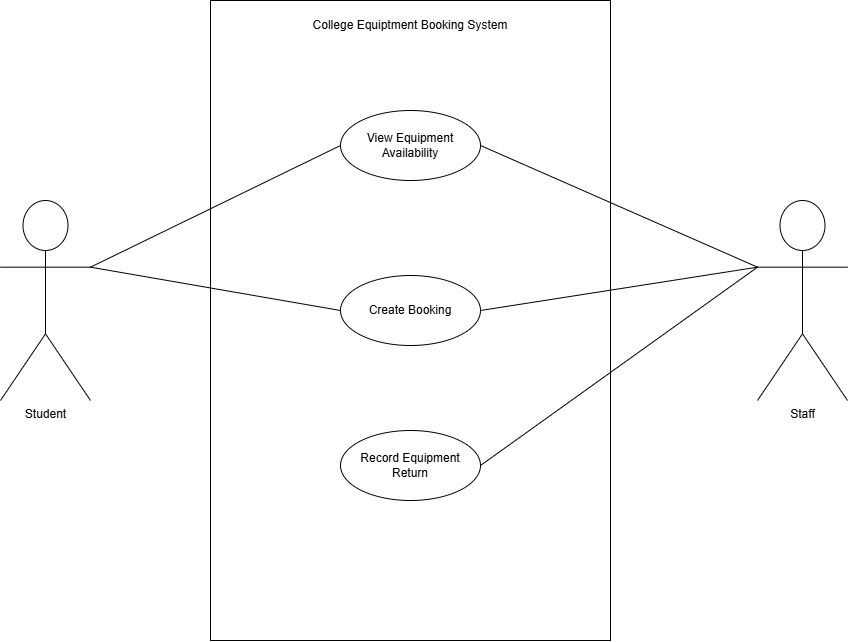

The diagram above was exported from draw.io. Its source (the exported page's mxGraphModel, read from the mxfile embedded in the PNG):
<mxGraphModel dx="886" dy="904" grid="1" gridSize="10" guides="1" tooltips="1" connect="1" arrows="1" fold="1" page="1" pageScale="1" pageWidth="827" pageHeight="1169" math="0" shadow="0">
  <root>
    <mxCell id="0" />
    <mxCell id="1" parent="0" />
    <mxCell id="g9EK2p9ToK9TXOII8iNo-1" parent="1" style="rounded=0;whiteSpace=wrap;html=1;" value="" vertex="1">
      <mxGeometry height="640" width="400" x="250" y="210" as="geometry" />
    </mxCell>
    <mxCell id="g9EK2p9ToK9TXOII8iNo-2" parent="1" style="text;html=1;whiteSpace=wrap;strokeColor=none;fillColor=none;align=center;verticalAlign=middle;rounded=0;" value="College Equiptment Booking System" vertex="1">
      <mxGeometry height="30" width="200" x="350" y="220" as="geometry" />
    </mxCell>
    <mxCell id="g9EK2p9ToK9TXOII8iNo-3" parent="1" style="ellipse;whiteSpace=wrap;html=1;" value="View Equipment Availability" vertex="1">
      <mxGeometry height="70" width="140" x="380" y="320" as="geometry" />
    </mxCell>
    <mxCell id="g9EK2p9ToK9TXOII8iNo-4" parent="1" style="ellipse;whiteSpace=wrap;html=1;" value="Create Booking" vertex="1">
      <mxGeometry height="70" width="140" x="380" y="485" as="geometry" />
    </mxCell>
    <mxCell id="g9EK2p9ToK9TXOII8iNo-5" parent="1" style="ellipse;whiteSpace=wrap;html=1;" value="Record Equipment Return" vertex="1">
      <mxGeometry height="70" width="140" x="380" y="640" as="geometry" />
    </mxCell>
    <mxCell id="g9EK2p9ToK9TXOII8iNo-6" parent="1" style="shape=umlActor;verticalLabelPosition=bottom;verticalAlign=top;html=1;" value="Student" vertex="1">
      <mxGeometry height="200" width="90" x="40" y="410" as="geometry" />
    </mxCell>
    <mxCell id="g9EK2p9ToK9TXOII8iNo-7" parent="1" style="shape=umlActor;verticalLabelPosition=bottom;verticalAlign=top;html=1;" value="Staff" vertex="1">
      <mxGeometry height="200" width="90" x="797" y="410" as="geometry" />
    </mxCell>
    <mxCell id="g9EK2p9ToK9TXOII8iNo-8" edge="1" parent="1" source="g9EK2p9ToK9TXOII8iNo-6" style="endArrow=none;html=1;rounded=0;fontSize=12;startSize=8;endSize=8;curved=1;entryX=0;entryY=0.5;entryDx=0;entryDy=0;exitX=1;exitY=0.3333333333333333;exitDx=0;exitDy=0;exitPerimeter=0;" target="g9EK2p9ToK9TXOII8iNo-3" value="">
      <mxGeometry height="50" relative="1" width="50" x="-0.0101" as="geometry">
        <Array as="points" />
        <mxPoint x="150" y="320" as="sourcePoint" />
        <mxPoint x="200" y="270" as="targetPoint" />
      </mxGeometry>
    </mxCell>
    <mxCell id="g9EK2p9ToK9TXOII8iNo-9" edge="1" parent="1" source="g9EK2p9ToK9TXOII8iNo-6" style="endArrow=none;html=1;rounded=0;fontSize=12;startSize=8;endSize=8;curved=1;entryX=0;entryY=0.5;entryDx=0;entryDy=0;exitX=1;exitY=0.3333333333333333;exitDx=0;exitDy=0;exitPerimeter=0;" target="g9EK2p9ToK9TXOII8iNo-4" value="">
      <mxGeometry height="50" relative="1" width="50" x="-0.0101" as="geometry">
        <Array as="points" />
        <mxPoint x="150" y="336" as="sourcePoint" />
        <mxPoint x="380" y="374" as="targetPoint" />
      </mxGeometry>
    </mxCell>
    <mxCell id="g9EK2p9ToK9TXOII8iNo-10" edge="1" parent="1" source="g9EK2p9ToK9TXOII8iNo-3" style="endArrow=none;html=1;rounded=0;fontSize=12;startSize=8;endSize=8;curved=1;entryX=0;entryY=0.3333333333333333;entryDx=0;entryDy=0;exitX=1;exitY=0.5;exitDx=0;exitDy=0;entryPerimeter=0;" target="g9EK2p9ToK9TXOII8iNo-7" value="">
      <mxGeometry height="50" relative="1" width="50" x="-0.0101" as="geometry">
        <Array as="points" />
        <mxPoint x="730" y="430" as="sourcePoint" />
        <mxPoint x="960" y="468" as="targetPoint" />
      </mxGeometry>
    </mxCell>
    <mxCell id="g9EK2p9ToK9TXOII8iNo-11" edge="1" parent="1" source="g9EK2p9ToK9TXOII8iNo-4" style="endArrow=none;html=1;rounded=0;fontSize=12;startSize=8;endSize=8;curved=1;entryX=0;entryY=0.3333333333333333;entryDx=0;entryDy=0;exitX=1;exitY=0.5;exitDx=0;exitDy=0;entryPerimeter=0;" target="g9EK2p9ToK9TXOII8iNo-7" value="">
      <mxGeometry height="50" relative="1" width="50" x="-0.0101" as="geometry">
        <Array as="points" />
        <mxPoint x="730" y="510" as="sourcePoint" />
        <mxPoint x="960" y="548" as="targetPoint" />
      </mxGeometry>
    </mxCell>
    <mxCell id="g9EK2p9ToK9TXOII8iNo-12" edge="1" parent="1" source="g9EK2p9ToK9TXOII8iNo-5" style="endArrow=none;html=1;rounded=0;fontSize=12;startSize=8;endSize=8;curved=1;entryX=0;entryY=0.3333333333333333;entryDx=0;entryDy=0;exitX=1;exitY=0.5;exitDx=0;exitDy=0;entryPerimeter=0;" target="g9EK2p9ToK9TXOII8iNo-7" value="">
      <mxGeometry height="50" relative="1" width="50" x="-0.0101" as="geometry">
        <Array as="points" />
        <mxPoint x="750" y="540" as="sourcePoint" />
        <mxPoint x="980" y="578" as="targetPoint" />
      </mxGeometry>
    </mxCell>
  </root>
</mxGraphModel>